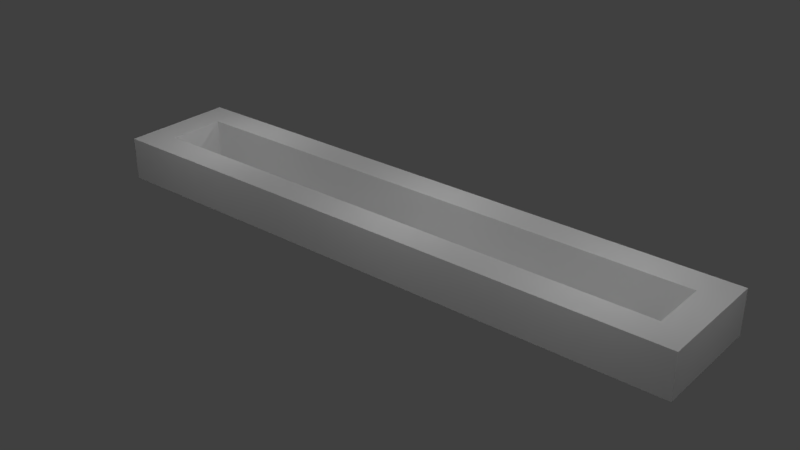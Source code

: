 # Source: corridor_hri.blend  (saved by Blender 2.79.0; exported with 4.5.12 LTS)
import bpy
from mathutils import Matrix  # noqa: F401  (used for matrix-valued properties, if any)

bpy.ops.wm.read_factory_settings(use_empty=True)
scene = bpy.context.scene
scene.name = 'Scene'

# ---- collections
col_collection_1 = bpy.data.collections.new('Collection 1'); scene.collection.children.link(col_collection_1)

# ---- world
world_world = bpy.data.worlds.new('World'); scene.world = world_world
world_world.color = (0.05088, 0.05088, 0.05088)
world_world.use_sun_shadow = False
world_world.sun_shadow_jitter_overblur = 0.0
world_world.cycles.sampling_method = 'MANUAL'

# ---- lights
light_point_002 = bpy.data.lights.new('Point.002', 'POINT')
light_point_002.transmission_factor = 0.0
light_point_002.energy = 100.0
light_point_002.shadow_buffer_clip_start = 0.5
light_point_002.shadow_soft_size = 0.1
light_point_002.shadow_maximum_resolution = 0.006
light_point_002.use_absolute_resolution = True
light_point_001 = bpy.data.lights.new('Point.001', 'POINT')
light_point_001.transmission_factor = 0.0
light_point_001.energy = 100.0
light_point_001.shadow_buffer_clip_start = 0.5
light_point_001.shadow_soft_size = 0.1
light_point_001.shadow_maximum_resolution = 0.006
light_point_001.use_absolute_resolution = True
light_point = bpy.data.lights.new('Point', 'POINT')
light_point.transmission_factor = 0.0
light_point.energy = 100.0
light_point.shadow_buffer_clip_start = 0.5
light_point.shadow_soft_size = 0.1
light_point.shadow_maximum_resolution = 0.006
light_point.use_absolute_resolution = True
light_point_005 = bpy.data.lights.new('Point.005', 'POINT')
light_point_005.transmission_factor = 0.0
light_point_005.energy = 100.0
light_point_005.shadow_buffer_clip_start = 0.5
light_point_005.shadow_soft_size = 0.1
light_point_005.shadow_maximum_resolution = 0.006
light_point_005.use_absolute_resolution = True
light_point_004 = bpy.data.lights.new('Point.004', 'POINT')
light_point_004.transmission_factor = 0.0
light_point_004.energy = 100.0
light_point_004.shadow_buffer_clip_start = 0.5
light_point_004.shadow_soft_size = 0.1
light_point_004.shadow_maximum_resolution = 0.006
light_point_004.use_absolute_resolution = True
light_point_003 = bpy.data.lights.new('Point.003', 'POINT')
light_point_003.transmission_factor = 0.0
light_point_003.energy = 100.0
light_point_003.shadow_buffer_clip_start = 0.5
light_point_003.shadow_soft_size = 0.1
light_point_003.shadow_maximum_resolution = 0.006
light_point_003.use_absolute_resolution = True
light_point_008 = bpy.data.lights.new('Point.008', 'POINT')
light_point_008.transmission_factor = 0.0
light_point_008.energy = 100.0
light_point_008.shadow_buffer_clip_start = 0.5
light_point_008.shadow_soft_size = 0.1
light_point_008.shadow_maximum_resolution = 0.006
light_point_008.use_absolute_resolution = True
light_point_007 = bpy.data.lights.new('Point.007', 'POINT')
light_point_007.transmission_factor = 0.0
light_point_007.energy = 100.0
light_point_007.shadow_buffer_clip_start = 0.5
light_point_007.shadow_soft_size = 0.1
light_point_007.shadow_maximum_resolution = 0.006
light_point_007.use_absolute_resolution = True
light_point_006 = bpy.data.lights.new('Point.006', 'POINT')
light_point_006.transmission_factor = 0.0
light_point_006.energy = 100.0
light_point_006.shadow_buffer_clip_start = 0.5
light_point_006.shadow_soft_size = 0.1
light_point_006.shadow_maximum_resolution = 0.006
light_point_006.use_absolute_resolution = True
light_point_009 = bpy.data.lights.new('Point.009', 'POINT')
light_point_009.transmission_factor = 0.0
light_point_009.energy = 100.0
light_point_009.shadow_buffer_clip_start = 0.5
light_point_009.shadow_soft_size = 0.1
light_point_009.shadow_maximum_resolution = 0.006
light_point_009.use_absolute_resolution = True
light_point_010 = bpy.data.lights.new('Point.010', 'POINT')
light_point_010.transmission_factor = 0.0
light_point_010.energy = 100.0
light_point_010.shadow_buffer_clip_start = 0.5
light_point_010.shadow_soft_size = 0.1
light_point_010.shadow_maximum_resolution = 0.006
light_point_010.use_absolute_resolution = True

# ---- meshes
me_plane = bpy.data.meshes.new('Plane')
me_plane.from_pydata([(-1.0, -1.0, 0.0), (1.0, -1.0, 0.0), (-1.0, 1.0, 0.0), (1.0, 1.0, 0.0)], [], [(0, 1, 3, 2)])
me_plane.use_remesh_preserve_volume = False
me_plane.use_remesh_preserve_attributes = False
me_plane.use_mirror_vertex_groups = False
me_plane.update()
me_cube_005 = bpy.data.meshes.new('Cube.005')
me_cube_005.from_pydata([(-1.0, -1.0, -1.0), (-1.0, -1.0, 1.0), (-1.0, 1.0, -1.0), (-1.0, 1.0, 1.0), (1.0, -1.0, -1.0), (1.0, -1.0, 1.0), (1.0, 1.0, -1.0), (1.0, 1.0, 1.0)], [], [(0, 1, 3, 2), (2, 3, 7, 6), (6, 7, 5, 4), (4, 5, 1, 0), (2, 6, 4, 0), (7, 3, 1, 5)])
me_cube_005.use_remesh_preserve_volume = False
me_cube_005.use_remesh_preserve_attributes = False
me_cube_005.use_mirror_vertex_groups = False
me_cube_005.update()
me_cube_004 = bpy.data.meshes.new('Cube.004')
me_cube_004.from_pydata([(-1.0, -1.0, -1.0), (-1.0, -1.0, 1.0), (-1.0, 1.0, -1.0), (-1.0, 1.0, 1.0), (1.0, -1.0, -1.0), (1.0, -1.0, 1.0), (1.0, 1.0, -1.0), (1.0, 1.0, 1.0)], [], [(0, 1, 3, 2), (2, 3, 7, 6), (6, 7, 5, 4), (4, 5, 1, 0), (2, 6, 4, 0), (7, 3, 1, 5)])
me_cube_004.use_remesh_preserve_volume = False
me_cube_004.use_remesh_preserve_attributes = False
me_cube_004.use_mirror_vertex_groups = False
me_cube_004.update()
me_cube_003 = bpy.data.meshes.new('Cube.003')
me_cube_003.from_pydata([(-1.0, -1.0, -1.0), (-1.0, -1.0, 1.0), (-1.0, 1.0, -1.0), (-1.0, 1.0, 1.0), (1.0, -1.0, -1.0), (1.0, -1.0, 1.0), (1.0, 1.0, -1.0), (1.0, 1.0, 1.0)], [], [(0, 1, 3, 2), (2, 3, 7, 6), (6, 7, 5, 4), (4, 5, 1, 0), (2, 6, 4, 0), (7, 3, 1, 5)])
me_cube_003.use_remesh_preserve_volume = False
me_cube_003.use_remesh_preserve_attributes = False
me_cube_003.use_mirror_vertex_groups = False
me_cube_003.update()
me_cube_002 = bpy.data.meshes.new('Cube.002')
me_cube_002.from_pydata([(-1.0, -1.0, -1.0), (-1.0, -1.0, 1.0), (-1.0, 1.0, -1.0), (-1.0, 1.0, 1.0), (1.0, -1.0, -1.0), (1.0, -1.0, 1.0), (1.0, 1.0, -1.0), (1.0, 1.0, 1.0)], [], [(0, 1, 3, 2), (2, 3, 7, 6), (6, 7, 5, 4), (4, 5, 1, 0), (2, 6, 4, 0), (7, 3, 1, 5)])
me_cube_002.use_remesh_preserve_volume = False
me_cube_002.use_remesh_preserve_attributes = False
me_cube_002.use_mirror_vertex_groups = False
me_cube_002.update()

# ---- objects
ob_point_002 = bpy.data.objects.new('Point.002', light_point_002)
ob_point_001 = bpy.data.objects.new('Point.001', light_point_001)
ob_point = bpy.data.objects.new('Point', light_point)
ob_plane = bpy.data.objects.new('Plane', me_plane)
ob_cube_003 = bpy.data.objects.new('Cube.003', me_cube_005)
ob_cube_002 = bpy.data.objects.new('Cube.002', me_cube_004)
ob_cube_001 = bpy.data.objects.new('Cube.001', me_cube_003)
ob_cube = bpy.data.objects.new('Cube', me_cube_002)
ob_point_005 = bpy.data.objects.new('Point.005', light_point_005)
ob_point_004 = bpy.data.objects.new('Point.004', light_point_004)
ob_point_003 = bpy.data.objects.new('Point.003', light_point_003)
ob_point_008 = bpy.data.objects.new('Point.008', light_point_008)
ob_point_007 = bpy.data.objects.new('Point.007', light_point_007)
ob_point_006 = bpy.data.objects.new('Point.006', light_point_006)
ob_point_009 = bpy.data.objects.new('Point.009', light_point_009)
ob_point_010 = bpy.data.objects.new('Point.010', light_point_010)

# ---- transforms, parenting, visibility, modifiers, constraints
ob_point_002.location = (2.528, 1.418, 4.973)
ob_point_002.lineart.crease_threshold = 0.0
ob_point_001.location = (10.72, 1.418, 4.973)
ob_point_001.lineart.crease_threshold = 0.0
ob_point.location = (17.72, 1.418, 4.973)
ob_point.lineart.crease_threshold = 0.0
ob_plane.location = (10.0, 1.5, 8.345e-06)
ob_plane.scale = (10.03, 1.221, 6.714)
ob_plane.lineart.crease_threshold = 0.0
ob_cube_003.location = (0.0, 1.5, 0.75)
ob_cube_003.rotation_euler = (0.0, -0.0, -1.571)
ob_cube_003.scale = (1.0, 0.5, 0.75)
ob_cube_003.lineart.crease_threshold = 0.0
ob_cube_002.location = (20.0, 1.5, 0.75)
ob_cube_002.rotation_euler = (0.0, -0.0, -1.571)
ob_cube_002.scale = (1.0, 0.5, 0.75)
ob_cube_002.lineart.crease_threshold = 0.0
ob_cube_001.location = (10.0, 3.0, 0.75)
ob_cube_001.scale = (10.5, 0.5, 0.75)
ob_cube_001.lineart.crease_threshold = 0.0
ob_cube.location = (10.0, 0.0, 0.75)
ob_cube.scale = (10.5, 0.5, 0.75)
ob_cube.lineart.crease_threshold = 0.0
ob_point_005.location = (17.72, 6.581, 4.973)
ob_point_005.lineart.crease_threshold = 0.0
ob_point_004.location = (10.72, 6.581, 4.973)
ob_point_004.lineart.crease_threshold = 0.0
ob_point_003.location = (2.528, 6.581, 4.973)
ob_point_003.lineart.crease_threshold = 0.0
ob_point_008.location = (2.528, -4.244, 4.973)
ob_point_008.lineart.crease_threshold = 0.0
ob_point_007.location = (10.72, -4.244, 4.973)
ob_point_007.lineart.crease_threshold = 0.0
ob_point_006.location = (17.72, -4.244, 4.973)
ob_point_006.lineart.crease_threshold = 0.0
ob_point_009.location = (24.13, 1.388, 4.973)
ob_point_009.lineart.crease_threshold = 0.0
ob_point_010.location = (-5.55, 1.224, 4.973)
ob_point_010.lineart.crease_threshold = 0.0

# ---- collection membership
col_collection_1.objects.link(ob_point_002)
col_collection_1.objects.link(ob_point_001)
col_collection_1.objects.link(ob_point)
col_collection_1.objects.link(ob_plane)
col_collection_1.objects.link(ob_cube_003)
col_collection_1.objects.link(ob_cube_002)
col_collection_1.objects.link(ob_cube_001)
col_collection_1.objects.link(ob_cube)
col_collection_1.objects.link(ob_point_005)
col_collection_1.objects.link(ob_point_004)
col_collection_1.objects.link(ob_point_003)
col_collection_1.objects.link(ob_point_008)
col_collection_1.objects.link(ob_point_007)
col_collection_1.objects.link(ob_point_006)
col_collection_1.objects.link(ob_point_009)
col_collection_1.objects.link(ob_point_010)

# ---- scene / render settings (as saved in the file)
scene.frame_start = 1; scene.frame_end = 250; scene.frame_set(1)
scene.render.engine = 'BLENDER_EEVEE_NEXT'
scene.render.resolution_percentage = 50
scene.render.dither_intensity = 0.0
scene.cycles.use_denoising = False
scene.cycles.samples = 128
scene.cycles.sampling_pattern = 'TABULATED_SOBOL'
scene.cycles.use_adaptive_sampling = False
scene.cycles.use_light_tree = False
scene.cycles.blur_glossy = 0.0
scene.cycles.sample_clamp_indirect = 0.0
scene.view_settings.view_transform = 'Standard'
bpy.context.view_layer.update()

# ---- added for rendering (the .blend has no active camera): camera
cam_auto = bpy.data.cameras.new('AutoCamera')
cam_auto.lens = 50.0
cam_auto.sensor_width = 36.0
cam_auto.clip_end = 1000.0
ob_auto_camera = bpy.data.objects.new('AutoCamera', cam_auto)
scene.collection.objects.link(ob_auto_camera)
ob_auto_camera.location = (29.8277, -22.2932, 16.6121)
ob_auto_camera.rotation_euler = (1.09748, -7.21219e-08, 0.694738)
scene.camera = ob_auto_camera
bpy.context.view_layer.update()
